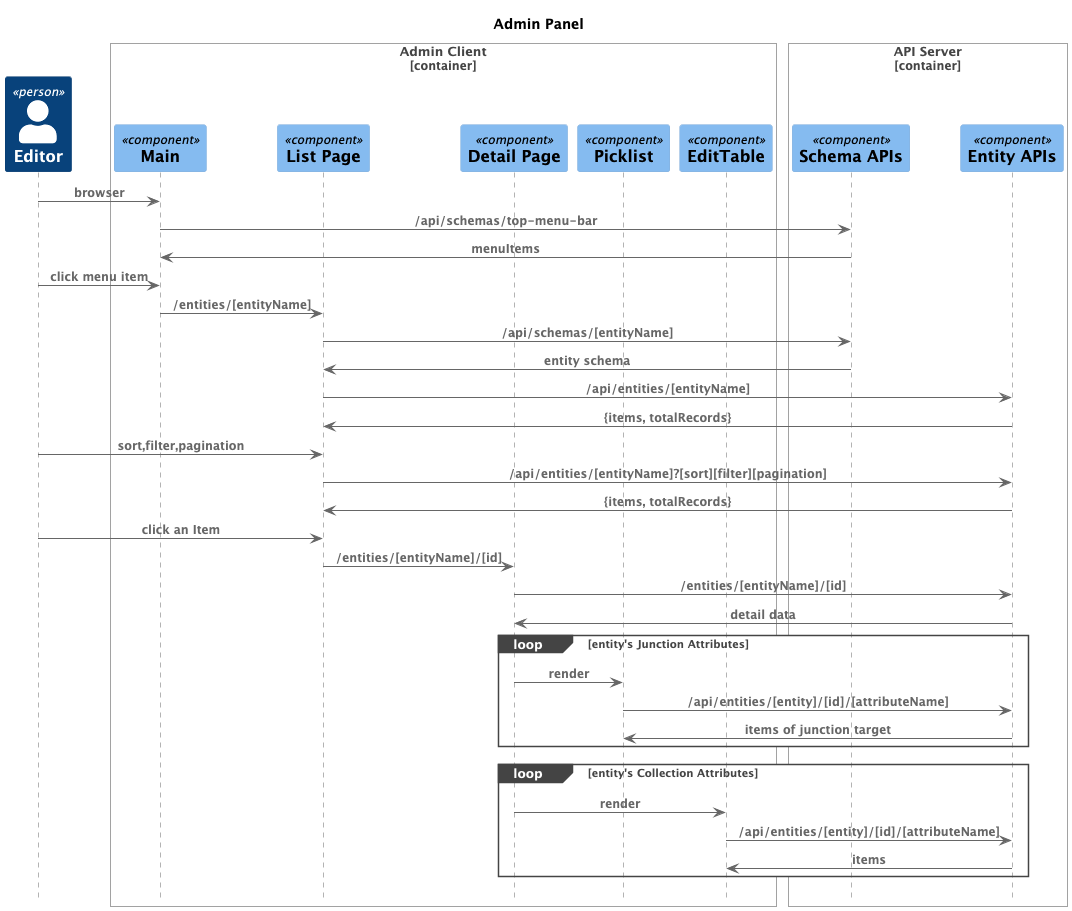

The diagram above was rendered by PlantUML. Its source (embedded in the PNG):
@startuml
!include https://raw.githubusercontent.com/plantuml-stdlib/C4-PlantUML/master/C4_Sequence.puml
'!include ../../../C4-PlantUML/C4_Sequence.puml
title Admin Panel

Person(editor, Editor, "Manage content")

Container_Boundary(client,"Admin Client", "dd", "")
Component(app, "Main", "", "")
Component(listPage, "List Page", "", "")
Component(detailPage, "Detail Page", "", "")
Component(picklist, "Picklist", "", "")
Component(editTable, "EditTable", "", "")
Boundary_End()

Container_Boundary(apiServer,"API Server")
Component(schemaAPIs, "Schema APIs", "", "")
Component(entityAPIs, "Entity APIs", "", "")
Boundary_End()

Rel(editor, app,"browser","")
Rel(app, schemaAPIs, "/api/schemas/top-menu-bar","")
Rel(schemaAPIs, app, "menuItems","")

Rel(editor, app,"click menu item","")
Rel(app, listPage,"/entities/[entityName]","")

Rel(listPage, schemaAPIs, "/api/schemas/[entityName]","")
Rel(schemaAPIs, listPage, "entity schema","")

Rel(listPage, entityAPIs, "/api/entities/[entityName]","")
Rel(entityAPIs, listPage, "{items, totalRecords}","")

Rel(editor, listPage, "sort,filter,pagination","")
Rel(listPage, entityAPIs, "/api/entities/[entityName]?[sort][filter][pagination]","")
Rel(entityAPIs, listPage, "{items, totalRecords}","")

Rel(editor, listPage, "click an Item","")
Rel(listPage, detailPage, "/entities/[entityName]/[id]","")
Rel(detailPage, entityAPIs, "/entities/[entityName]/[id]","")
Rel(entityAPIs,detailPage, "detail data","")

loop entity's Junction Attributes
    Rel(detailPage, picklist,"render","")
    Rel(picklist, entityAPIs,"/api/entities/[entity]/[id]/[attributeName]","")
    Rel(entityAPIs, picklist,"items of junction target","")
end

loop entity's Collection Attributes
    Rel(detailPage, editTable,"render","")
    Rel(editTable, entityAPIs,"/api/entities/[entity]/[id]/[attributeName]","")
    Rel(entityAPIs, editTable,"items","")
end
@enduml